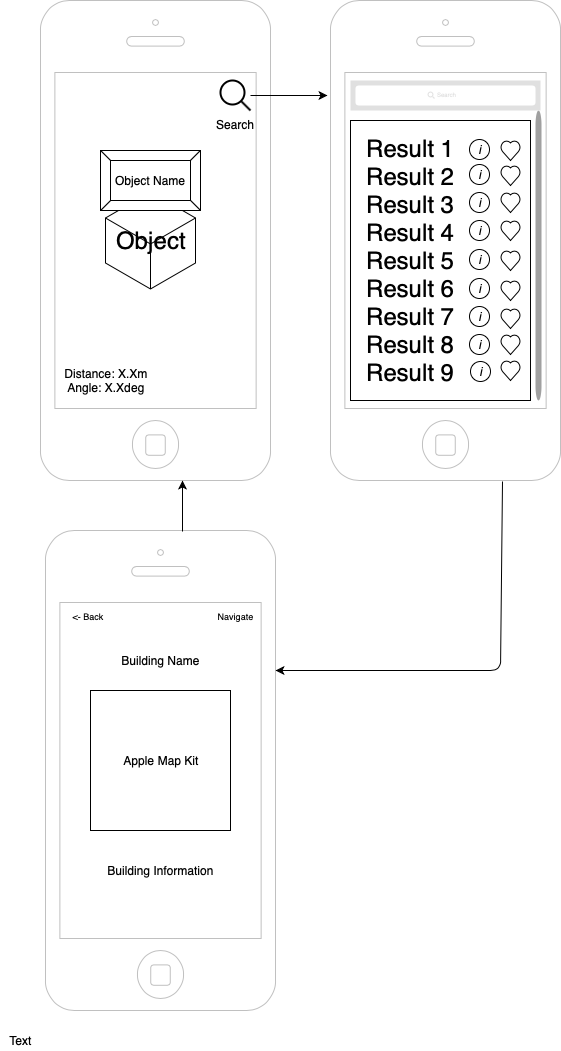

The diagram above was exported from draw.io. Its source (the exported page's mxGraphModel, read from the mxfile embedded in the PNG):
<mxGraphModel dx="533" dy="526" grid="1" gridSize="10" guides="0" tooltips="1" connect="1" arrows="1" fold="1" page="1" pageScale="1" pageWidth="850" pageHeight="1100" math="0" shadow="0">
  <root>
    <mxCell id="0" />
    <mxCell id="1" parent="0" />
    <mxCell id="Lv6eN5LMdz57oVApkooM-20" value="" style="html=1;verticalLabelPosition=bottom;labelBackgroundColor=#ffffff;verticalAlign=top;shadow=0;dashed=0;strokeWidth=1;shape=mxgraph.ios7.misc.iphone;fillColor=#ffffff;strokeColor=#c0c0c0;" parent="1" vertex="1">
      <mxGeometry x="360" width="230" height="480" as="geometry" />
    </mxCell>
    <mxCell id="Lv6eN5LMdz57oVApkooM-19" value="" style="html=1;verticalLabelPosition=bottom;labelBackgroundColor=#ffffff;verticalAlign=top;shadow=0;dashed=0;strokeWidth=1;shape=mxgraph.ios7.misc.iphone;fillColor=#ffffff;strokeColor=#c0c0c0;" parent="1" vertex="1">
      <mxGeometry x="70" width="230" height="480" as="geometry" />
    </mxCell>
    <mxCell id="Lv6eN5LMdz57oVApkooM-146" style="edgeStyle=orthogonalEdgeStyle;rounded=0;orthogonalLoop=1;jettySize=auto;html=1;entryX=-0.013;entryY=0.198;entryDx=0;entryDy=0;entryPerimeter=0;" parent="1" source="Lv6eN5LMdz57oVApkooM-4" target="Lv6eN5LMdz57oVApkooM-20" edge="1">
      <mxGeometry relative="1" as="geometry" />
    </mxCell>
    <mxCell id="Lv6eN5LMdz57oVApkooM-4" value="Search" style="html=1;verticalLabelPosition=bottom;align=center;labelBackgroundColor=#ffffff;verticalAlign=top;strokeWidth=2;strokeColor=#000000;fillColor=#ffffff;shadow=0;dashed=0;shape=mxgraph.ios7.icons.looking_glass;fontFamily=Helvetica;fontSize=12;fontColor=#000000;" parent="1" vertex="1">
      <mxGeometry x="250" y="80" width="30" height="30" as="geometry" />
    </mxCell>
    <UserObject label="Distance: X.Xm&lt;br&gt;Angle: X.Xdeg&lt;br&gt;" placeholders="1" name="Variable" id="Lv6eN5LMdz57oVApkooM-5">
      <mxCell style="text;html=1;strokeColor=none;fillColor=none;align=center;verticalAlign=middle;whiteSpace=wrap;overflow=hidden;" parent="1" vertex="1">
        <mxGeometry x="90" y="360" width="90" height="40" as="geometry" />
      </mxCell>
    </UserObject>
    <mxCell id="Lv6eN5LMdz57oVApkooM-10" value="&lt;font style=&quot;font-size: 24px&quot;&gt;Object&lt;/font&gt;" style="html=1;whiteSpace=wrap;aspect=fixed;shape=isoCube;backgroundOutline=1;" parent="1" vertex="1">
      <mxGeometry x="135" y="190" width="90" height="100" as="geometry" />
    </mxCell>
    <mxCell id="Lv6eN5LMdz57oVApkooM-13" value="Object Name" style="labelPosition=center;verticalLabelPosition=middle;align=center;html=1;shape=mxgraph.basic.button;dx=10;" parent="1" vertex="1">
      <mxGeometry x="130" y="150" width="100" height="60" as="geometry" />
    </mxCell>
    <mxCell id="Lv6eN5LMdz57oVApkooM-22" value="" style="html=1;verticalLabelPosition=bottom;labelBackgroundColor=#ffffff;verticalAlign=top;shadow=0;dashed=0;strokeWidth=2;shape=mxgraph.ios7.misc.scroll_(vertical);fillColor=#a0a0a0;" parent="1" vertex="1">
      <mxGeometry x="565" y="110" width="6" height="290" as="geometry" />
    </mxCell>
    <mxCell id="Lv6eN5LMdz57oVApkooM-23" value="" style="shape=rect;fillColor=#e0e0e0;strokeColor=none;" parent="1" vertex="1">
      <mxGeometry x="380" y="80" width="190" height="30" as="geometry" />
    </mxCell>
    <mxCell id="Lv6eN5LMdz57oVApkooM-24" value="" style="html=1;strokeWidth=1;shadow=0;dashed=0;shape=mxgraph.ios7ui.marginRect;rx=3;ry=3;rectMargin=5;fillColor=#ffffff;strokeColor=none;" parent="Lv6eN5LMdz57oVApkooM-23" vertex="1">
      <mxGeometry width="190" height="30" as="geometry" />
    </mxCell>
    <mxCell id="Lv6eN5LMdz57oVApkooM-25" value="Search" style="shape=mxgraph.ios7.icons.looking_glass;strokeColor=#e0e0e0;fillColor=none;fontColor=#e0e0e0;labelPosition=right;verticalLabelPosition=middle;align=left;verticalAlign=middle;fontSize=6;fontStyle=0;spacingTop=2;" parent="Lv6eN5LMdz57oVApkooM-23" vertex="1">
      <mxGeometry x="0.5" y="0.5" width="6" height="6" relative="1" as="geometry">
        <mxPoint x="-17" y="-3" as="offset" />
      </mxGeometry>
    </mxCell>
    <mxCell id="Lv6eN5LMdz57oVApkooM-147" value="&lt;div style=&quot;text-align: left&quot;&gt;Result 1 &amp;nbsp; &amp;nbsp; &amp;nbsp;&lt;font style=&quot;font-size: 11px&quot;&gt;&amp;nbsp; &amp;nbsp; &amp;nbsp; &amp;nbsp;&lt;/font&gt;&lt;/div&gt;&lt;div style=&quot;text-align: left&quot;&gt;Result 2&lt;/div&gt;&lt;div style=&quot;text-align: left&quot;&gt;Result 3&lt;/div&gt;&lt;div style=&quot;text-align: left&quot;&gt;Result 4&lt;/div&gt;&lt;div style=&quot;text-align: left&quot;&gt;Result 5&lt;/div&gt;&lt;div style=&quot;text-align: left&quot;&gt;Result 6&lt;/div&gt;&lt;div style=&quot;text-align: left&quot;&gt;Result 7&lt;/div&gt;&lt;div style=&quot;text-align: left&quot;&gt;Result 8&lt;/div&gt;&lt;div style=&quot;text-align: left&quot;&gt;&lt;div style=&quot;text-align: justify&quot;&gt;&lt;div style=&quot;text-align: right&quot;&gt;&lt;div style=&quot;text-align: center&quot;&gt;&lt;div style=&quot;text-align: left&quot;&gt;Result 9&lt;/div&gt;&lt;/div&gt;&lt;/div&gt;&lt;/div&gt;&lt;/div&gt;" style="rounded=0;whiteSpace=wrap;html=1;fontSize=24;" parent="1" vertex="1">
      <mxGeometry x="380" y="120" width="180" height="280" as="geometry" />
    </mxCell>
    <mxCell id="_Q20oWRIGzoNfbCUc_Ao-1" value="" style="html=1;verticalLabelPosition=bottom;labelBackgroundColor=#ffffff;verticalAlign=top;shadow=0;dashed=0;strokeWidth=1;shape=mxgraph.ios7.misc.iphone;fillColor=#ffffff;strokeColor=#c0c0c0;" parent="1" vertex="1">
      <mxGeometry x="75" y="530" width="230" height="480" as="geometry" />
    </mxCell>
    <mxCell id="_Q20oWRIGzoNfbCUc_Ao-8" value="&lt;font style=&quot;font-size: 9px&quot;&gt;&amp;lt;- Back&lt;/font&gt;" style="text;html=1;strokeColor=none;fillColor=none;align=center;verticalAlign=middle;whiteSpace=wrap;rounded=0;" parent="1" vertex="1">
      <mxGeometry x="95" y="610" width="45" height="10" as="geometry" />
    </mxCell>
    <mxCell id="_Q20oWRIGzoNfbCUc_Ao-9" value="&lt;font style=&quot;font-size: 9px&quot;&gt;Navigate&lt;/font&gt;" style="text;html=1;strokeColor=none;fillColor=none;align=center;verticalAlign=middle;whiteSpace=wrap;rounded=0;" parent="1" vertex="1">
      <mxGeometry x="245" y="605" width="40" height="20" as="geometry" />
    </mxCell>
    <mxCell id="_Q20oWRIGzoNfbCUc_Ao-10" value="Text" style="text;html=1;strokeColor=none;fillColor=none;align=center;verticalAlign=middle;whiteSpace=wrap;rounded=0;" parent="1" vertex="1">
      <mxGeometry x="30" y="1030" width="40" height="20" as="geometry" />
    </mxCell>
    <mxCell id="_Q20oWRIGzoNfbCUc_Ao-13" value="Apple Map Kit" style="whiteSpace=wrap;html=1;aspect=fixed;" parent="1" vertex="1">
      <mxGeometry x="120" y="690" width="140" height="140" as="geometry" />
    </mxCell>
    <mxCell id="_Q20oWRIGzoNfbCUc_Ao-16" value="Building Name" style="text;html=1;strokeColor=none;fillColor=none;align=center;verticalAlign=middle;whiteSpace=wrap;rounded=0;" parent="1" vertex="1">
      <mxGeometry x="140" y="650" width="100" height="20" as="geometry" />
    </mxCell>
    <mxCell id="_Q20oWRIGzoNfbCUc_Ao-17" value="Building Information" style="text;html=1;strokeColor=none;fillColor=none;align=center;verticalAlign=middle;whiteSpace=wrap;rounded=0;" parent="1" vertex="1">
      <mxGeometry x="122.5" y="860" width="135" height="20" as="geometry" />
    </mxCell>
    <mxCell id="jwP_uojWu9534fw8z6mi-2" value="" style="verticalLabelPosition=bottom;verticalAlign=top;html=1;shape=mxgraph.basic.heart" parent="1" vertex="1">
      <mxGeometry x="530" y="140" width="20" height="20" as="geometry" />
    </mxCell>
    <mxCell id="jwP_uojWu9534fw8z6mi-3" value="" style="verticalLabelPosition=bottom;verticalAlign=top;html=1;shape=mxgraph.basic.heart" parent="1" vertex="1">
      <mxGeometry x="530" y="192" width="20" height="20" as="geometry" />
    </mxCell>
    <mxCell id="jwP_uojWu9534fw8z6mi-4" value="" style="verticalLabelPosition=bottom;verticalAlign=top;html=1;shape=mxgraph.basic.heart" parent="1" vertex="1">
      <mxGeometry x="530" y="360" width="20" height="20" as="geometry" />
    </mxCell>
    <mxCell id="jwP_uojWu9534fw8z6mi-5" value="" style="verticalLabelPosition=bottom;verticalAlign=top;html=1;shape=mxgraph.basic.heart" parent="1" vertex="1">
      <mxGeometry x="530" y="220" width="20" height="20" as="geometry" />
    </mxCell>
    <mxCell id="jwP_uojWu9534fw8z6mi-6" value="" style="verticalLabelPosition=bottom;verticalAlign=top;html=1;shape=mxgraph.basic.heart" parent="1" vertex="1">
      <mxGeometry x="530" y="308" width="20" height="20" as="geometry" />
    </mxCell>
    <mxCell id="jwP_uojWu9534fw8z6mi-7" value="" style="verticalLabelPosition=bottom;verticalAlign=top;html=1;shape=mxgraph.basic.heart" parent="1" vertex="1">
      <mxGeometry x="530" y="165" width="20" height="20" as="geometry" />
    </mxCell>
    <mxCell id="jwP_uojWu9534fw8z6mi-12" value="" style="verticalLabelPosition=bottom;verticalAlign=top;html=1;shape=mxgraph.basic.heart" parent="1" vertex="1">
      <mxGeometry x="530" y="250" width="20" height="20" as="geometry" />
    </mxCell>
    <mxCell id="jwP_uojWu9534fw8z6mi-14" value="" style="verticalLabelPosition=bottom;verticalAlign=top;html=1;shape=mxgraph.basic.heart" parent="1" vertex="1">
      <mxGeometry x="530" y="334" width="20" height="20" as="geometry" />
    </mxCell>
    <mxCell id="jwP_uojWu9534fw8z6mi-15" value="" style="verticalLabelPosition=bottom;verticalAlign=top;html=1;shape=mxgraph.basic.heart" parent="1" vertex="1">
      <mxGeometry x="530" y="280" width="20" height="20" as="geometry" />
    </mxCell>
    <mxCell id="jwP_uojWu9534fw8z6mi-16" value="&lt;i&gt;i&lt;/i&gt;" style="ellipse;whiteSpace=wrap;html=1;aspect=fixed;" parent="1" vertex="1">
      <mxGeometry x="499" y="139" width="20" height="20" as="geometry" />
    </mxCell>
    <mxCell id="jwP_uojWu9534fw8z6mi-17" value="&lt;i&gt;i&lt;/i&gt;" style="ellipse;whiteSpace=wrap;html=1;aspect=fixed;" parent="1" vertex="1">
      <mxGeometry x="499" y="164" width="20" height="20" as="geometry" />
    </mxCell>
    <mxCell id="jwP_uojWu9534fw8z6mi-18" value="&lt;i&gt;i&lt;/i&gt;" style="ellipse;whiteSpace=wrap;html=1;aspect=fixed;" parent="1" vertex="1">
      <mxGeometry x="499" y="192" width="20" height="20" as="geometry" />
    </mxCell>
    <mxCell id="jwP_uojWu9534fw8z6mi-22" value="&lt;i&gt;i&lt;/i&gt;" style="ellipse;whiteSpace=wrap;html=1;aspect=fixed;" parent="1" vertex="1">
      <mxGeometry x="500" y="361" width="20" height="20" as="geometry" />
    </mxCell>
    <mxCell id="jwP_uojWu9534fw8z6mi-23" value="&lt;i&gt;i&lt;/i&gt;" style="ellipse;whiteSpace=wrap;html=1;aspect=fixed;" parent="1" vertex="1">
      <mxGeometry x="499" y="334" width="20" height="20" as="geometry" />
    </mxCell>
    <mxCell id="jwP_uojWu9534fw8z6mi-24" value="&lt;i&gt;i&lt;/i&gt;" style="ellipse;whiteSpace=wrap;html=1;aspect=fixed;" parent="1" vertex="1">
      <mxGeometry x="499" y="306" width="20" height="20" as="geometry" />
    </mxCell>
    <mxCell id="jwP_uojWu9534fw8z6mi-25" value="&lt;i&gt;i&lt;/i&gt;" style="ellipse;whiteSpace=wrap;html=1;aspect=fixed;" parent="1" vertex="1">
      <mxGeometry x="499" y="278" width="20" height="20" as="geometry" />
    </mxCell>
    <mxCell id="jwP_uojWu9534fw8z6mi-26" value="&lt;i&gt;i&lt;/i&gt;" style="ellipse;whiteSpace=wrap;html=1;aspect=fixed;" parent="1" vertex="1">
      <mxGeometry x="499" y="249" width="20" height="20" as="geometry" />
    </mxCell>
    <mxCell id="jwP_uojWu9534fw8z6mi-27" value="&lt;i&gt;i&lt;/i&gt;" style="ellipse;whiteSpace=wrap;html=1;aspect=fixed;" parent="1" vertex="1">
      <mxGeometry x="499" y="220" width="20" height="20" as="geometry" />
    </mxCell>
    <mxCell id="jwP_uojWu9534fw8z6mi-28" value="" style="endArrow=classic;html=1;entryX=1.001;entryY=0.292;entryDx=0;entryDy=0;entryPerimeter=0;exitX=0.747;exitY=1.002;exitDx=0;exitDy=0;exitPerimeter=0;" parent="1" source="Lv6eN5LMdz57oVApkooM-20" target="_Q20oWRIGzoNfbCUc_Ao-1" edge="1">
      <mxGeometry width="50" height="50" relative="1" as="geometry">
        <mxPoint x="750" y="660" as="sourcePoint" />
        <mxPoint x="590" y="620" as="targetPoint" />
        <Array as="points">
          <mxPoint x="530" y="670" />
        </Array>
      </mxGeometry>
    </mxCell>
    <mxCell id="jwP_uojWu9534fw8z6mi-29" value="" style="endArrow=classic;html=1;exitX=0.595;exitY=0.002;exitDx=0;exitDy=0;exitPerimeter=0;entryX=0.617;entryY=1.001;entryDx=0;entryDy=0;entryPerimeter=0;" parent="1" source="_Q20oWRIGzoNfbCUc_Ao-1" target="Lv6eN5LMdz57oVApkooM-19" edge="1">
      <mxGeometry width="50" height="50" relative="1" as="geometry">
        <mxPoint x="350" y="570" as="sourcePoint" />
        <mxPoint x="400" y="520" as="targetPoint" />
      </mxGeometry>
    </mxCell>
  </root>
</mxGraphModel>